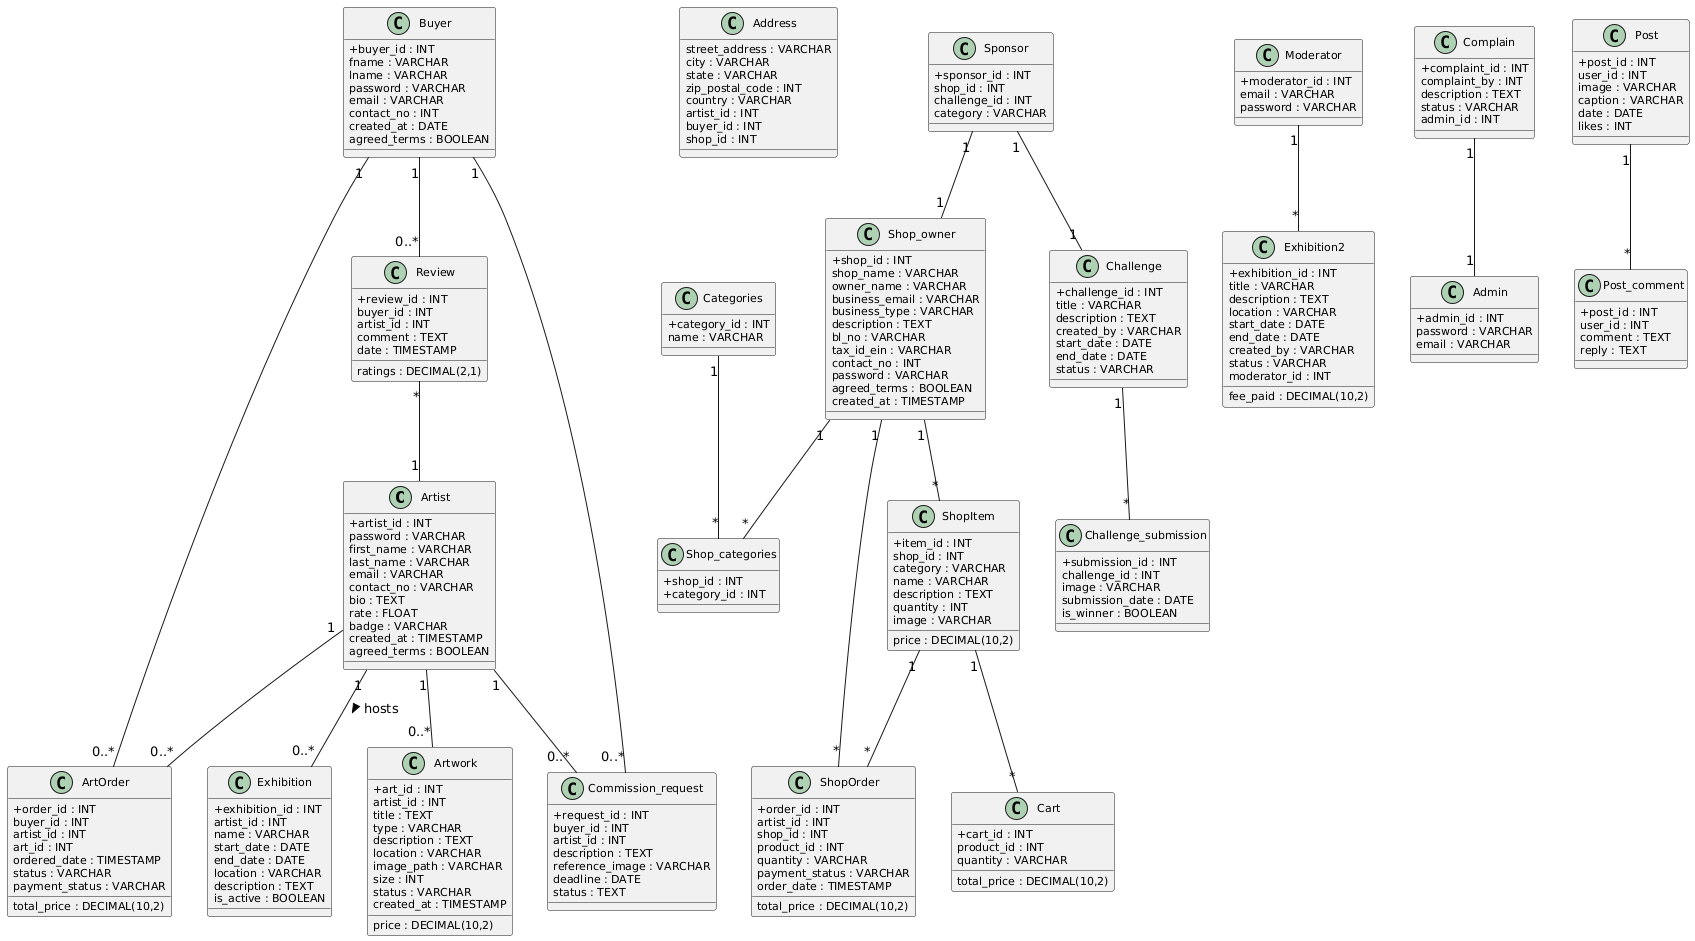

The diagram above was rendered by PlantUML. Its source (embedded in the PNG):
@startuml
skinparam classAttributeIconSize 0
skinparam classFontSize 12
skinparam classAttributeFontSize 11

'------------------ Core Entity Classes ------------------
class Artist {
  +artist_id : INT
  password : VARCHAR
  first_name : VARCHAR
  last_name : VARCHAR
  email : VARCHAR
  contact_no : VARCHAR
  bio : TEXT
  rate : FLOAT
  badge : VARCHAR
  created_at : TIMESTAMP
  agreed_terms : BOOLEAN
}

class Exhibition {
  +exhibition_id : INT
  artist_id : INT
  name : VARCHAR
  start_date : DATE
  end_date : DATE
  location : VARCHAR
  description : TEXT
  is_active : BOOLEAN
}

class Address {
  street_address : VARCHAR
  city : VARCHAR
  state : VARCHAR
  zip_postal_code : INT
  country : VARCHAR
  artist_id : INT
  buyer_id : INT
  shop_id : INT
}

class Buyer {
  +buyer_id : INT
  fname : VARCHAR
  lname : VARCHAR
  password : VARCHAR
  email : VARCHAR
  contact_no : INT
  created_at : DATE
  agreed_terms : BOOLEAN
}

class Shop_owner {
  +shop_id : INT
  shop_name : VARCHAR
  owner_name : VARCHAR
  business_email : VARCHAR
  business_type : VARCHAR
  description : TEXT
  bl_no : VARCHAR
  tax_id_ein : VARCHAR
  contact_no : INT
  password : VARCHAR
  agreed_terms : BOOLEAN
  created_at : TIMESTAMP
}

class Categories {
  +category_id : INT
  name : VARCHAR
}

class Shop_categories {
  +shop_id : INT
  +category_id : INT
}

class Moderator {
  +moderator_id : INT
  email : VARCHAR
  password : VARCHAR
}

class Admin {
  +admin_id : INT
  password : VARCHAR
  email : VARCHAR
}

class Artwork {
  +art_id : INT
  artist_id : INT
  title : TEXT
  type : VARCHAR
  price : DECIMAL(10,2)
  description : TEXT
  location : VARCHAR
  image_path : VARCHAR
  size : INT
  status : VARCHAR
  created_at : TIMESTAMP
}

class ArtOrder {
  +order_id : INT
  buyer_id : INT
  artist_id : INT
  art_id : INT
  ordered_date : TIMESTAMP
  status : VARCHAR
  total_price : DECIMAL(10,2)
  payment_status : VARCHAR
}

class ShopOrder {
  +order_id : INT
  artist_id : INT
  shop_id : INT
  product_id : INT
  quantity : VARCHAR
  total_price : DECIMAL(10,2)
  payment_status : VARCHAR
  order_date : TIMESTAMP
}

class Cart {
  +cart_id : INT
  product_id : INT
  quantity : VARCHAR
  total_price : DECIMAL(10,2)
}

class Commission_request {
  +request_id : INT
  buyer_id : INT
  artist_id : INT
  description : TEXT
  reference_image : VARCHAR
  deadline : DATE
  status : TEXT
}

class Challenge {
  +challenge_id : INT
  title : VARCHAR
  description : TEXT
  created_by : VARCHAR
  start_date : DATE
  end_date : DATE
  status : VARCHAR
}

class Challenge_submission {
  +submission_id : INT
  challenge_id : INT
  image : VARCHAR
  submission_date : DATE
  is_winner : BOOLEAN
}

class Exhibition2 {
  +exhibition_id : INT
  title : VARCHAR
  description : TEXT
  location : VARCHAR
  start_date : DATE
  end_date : DATE
  created_by : VARCHAR
  status : VARCHAR
  fee_paid : DECIMAL(10,2)
  moderator_id : INT
}

class ShopItem {
  +item_id : INT
  shop_id : INT
  category : VARCHAR
  name : VARCHAR
  description : TEXT
  price : DECIMAL(10,2)
  quantity : INT
  image : VARCHAR
}

class Review {
  +review_id : INT
  buyer_id : INT
  artist_id : INT
  ratings : DECIMAL(2,1)
  comment : TEXT
  date : TIMESTAMP
}

class Post {
  +post_id : INT
  user_id : INT
  image : VARCHAR
  caption : VARCHAR
  date : DATE
  likes : INT
}

class Post_comment {
  +post_id : INT
  user_id : INT
  comment : TEXT
  reply : TEXT
}

class Sponsor {
  +sponsor_id : INT
  shop_id : INT
  challenge_id : INT
  category : VARCHAR
}

class Complain {
  +complaint_id : INT
  complaint_by : INT
  description : TEXT
  status : VARCHAR
  admin_id : INT
}

'------------------ Relationships ------------------
Artist "1" -- "0..*" Exhibition : hosts >
Artist "1" -- "0..*" Artwork
Artist "1" -- "0..*" Commission_request
Artist "1" -- "0..*" ArtOrder
Buyer "1" -- "0..*" ArtOrder
Buyer "1" -- "0..*" Commission_request
Buyer "1" -- "0..*" Review
Review "*" -- "1" Artist
Post "1" -- "*" Post_comment
Challenge "1" -- "*" Challenge_submission
Moderator "1" -- "*" Exhibition2
Shop_owner "1" -- "*" ShopItem
Shop_owner "1" -- "*" Shop_categories
Categories "1" -- "*" Shop_categories
ShopItem "1" -- "*" Cart
ShopItem "1" -- "*" ShopOrder
Shop_owner "1" -- "*" ShopOrder
Sponsor "1" -- "1" Challenge
Sponsor "1" -- "1" Shop_owner
Complain "1" -- "1" Admin
@enduml